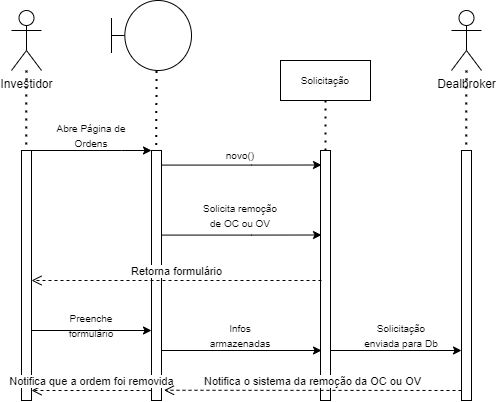

The diagram above was exported from draw.io. Its source (the exported page's mxGraphModel, read from the mxfile embedded in the PNG):
<mxGraphModel dx="585" dy="721" grid="1" gridSize="10" guides="1" tooltips="1" connect="1" arrows="1" fold="1" page="1" pageScale="1" pageWidth="827" pageHeight="1169" math="0" shadow="0">
  <root>
    <mxCell id="0" />
    <mxCell id="1" parent="0" />
    <mxCell id="LtA0mOOwM432BCU2C8pI-1" value="Investidor" style="shape=umlActor;verticalLabelPosition=bottom;verticalAlign=top;html=1;outlineConnect=0;" vertex="1" parent="1">
      <mxGeometry x="100" y="170" width="30" height="60" as="geometry" />
    </mxCell>
    <mxCell id="LtA0mOOwM432BCU2C8pI-2" value="" style="html=1;points=[];perimeter=orthogonalPerimeter;" vertex="1" parent="1">
      <mxGeometry x="110" y="310" width="10" height="250" as="geometry" />
    </mxCell>
    <mxCell id="LtA0mOOwM432BCU2C8pI-3" value="" style="endArrow=none;dashed=1;html=1;dashPattern=1 3;strokeWidth=2;rounded=0;entryX=0.472;entryY=-0.002;entryDx=0;entryDy=0;entryPerimeter=0;" edge="1" parent="1" source="LtA0mOOwM432BCU2C8pI-1" target="LtA0mOOwM432BCU2C8pI-2">
      <mxGeometry width="50" height="50" relative="1" as="geometry">
        <mxPoint x="340" y="470" as="sourcePoint" />
        <mxPoint x="115" y="300" as="targetPoint" />
      </mxGeometry>
    </mxCell>
    <mxCell id="LtA0mOOwM432BCU2C8pI-4" value="" style="html=1;points=[];perimeter=orthogonalPerimeter;" vertex="1" parent="1">
      <mxGeometry x="240" y="310" width="10" height="250" as="geometry" />
    </mxCell>
    <mxCell id="LtA0mOOwM432BCU2C8pI-5" value="" style="endArrow=classic;html=1;rounded=0;exitX=1;exitY=0.04;exitDx=0;exitDy=0;exitPerimeter=0;entryX=0;entryY=0.04;entryDx=0;entryDy=0;entryPerimeter=0;" edge="1" parent="1">
      <mxGeometry width="50" height="50" relative="1" as="geometry">
        <mxPoint x="120" y="310" as="sourcePoint" />
        <mxPoint x="240" y="310" as="targetPoint" />
        <Array as="points">
          <mxPoint x="210" y="310" />
        </Array>
      </mxGeometry>
    </mxCell>
    <mxCell id="LtA0mOOwM432BCU2C8pI-6" value="" style="endArrow=none;dashed=1;html=1;dashPattern=1 3;strokeWidth=2;rounded=0;entryX=0.472;entryY=-0.002;entryDx=0;entryDy=0;entryPerimeter=0;" edge="1" parent="1">
      <mxGeometry width="50" height="50" relative="1" as="geometry">
        <mxPoint x="244.96328767123293" y="230.5" as="sourcePoint" />
        <mxPoint x="244.76" y="310" as="targetPoint" />
      </mxGeometry>
    </mxCell>
    <mxCell id="LtA0mOOwM432BCU2C8pI-7" value="" style="shape=umlBoundary;whiteSpace=wrap;html=1;" vertex="1" parent="1">
      <mxGeometry x="200" y="160" width="80" height="70" as="geometry" />
    </mxCell>
    <mxCell id="LtA0mOOwM432BCU2C8pI-8" value="&lt;span style=&quot;font-size: 10px;&quot;&gt;Abre Página de Ordens&lt;/span&gt;" style="text;html=1;strokeColor=none;fillColor=none;align=center;verticalAlign=middle;whiteSpace=wrap;rounded=0;" vertex="1" parent="1">
      <mxGeometry x="140" y="280" width="80" height="30" as="geometry" />
    </mxCell>
    <mxCell id="LtA0mOOwM432BCU2C8pI-9" value="" style="endArrow=classic;html=1;rounded=0;exitX=1;exitY=0.04;exitDx=0;exitDy=0;exitPerimeter=0;entryX=0.1;entryY=0.058;entryDx=0;entryDy=0;entryPerimeter=0;" edge="1" parent="1" target="LtA0mOOwM432BCU2C8pI-12">
      <mxGeometry width="50" height="50" relative="1" as="geometry">
        <mxPoint x="250" y="324.5799999999999" as="sourcePoint" />
        <mxPoint x="370" y="324.58" as="targetPoint" />
        <Array as="points">
          <mxPoint x="340" y="324.58" />
        </Array>
      </mxGeometry>
    </mxCell>
    <mxCell id="LtA0mOOwM432BCU2C8pI-10" value="Solicitação" style="rounded=0;whiteSpace=wrap;html=1;fontSize=10;" vertex="1" parent="1">
      <mxGeometry x="369" y="220" width="90" height="40" as="geometry" />
    </mxCell>
    <mxCell id="LtA0mOOwM432BCU2C8pI-11" value="&lt;font style=&quot;font-size: 10px;&quot;&gt;novo()&lt;/font&gt;" style="text;html=1;strokeColor=none;fillColor=none;align=center;verticalAlign=middle;whiteSpace=wrap;rounded=0;" vertex="1" parent="1">
      <mxGeometry x="289" y="300" width="80" height="30" as="geometry" />
    </mxCell>
    <mxCell id="LtA0mOOwM432BCU2C8pI-12" value="" style="html=1;points=[];perimeter=orthogonalPerimeter;fontSize=10;" vertex="1" parent="1">
      <mxGeometry x="409" y="310" width="10" height="250" as="geometry" />
    </mxCell>
    <mxCell id="LtA0mOOwM432BCU2C8pI-13" value="" style="endArrow=none;dashed=1;html=1;dashPattern=1 3;strokeWidth=2;rounded=0;fontSize=10;entryX=0.5;entryY=1;entryDx=0;entryDy=0;" edge="1" parent="1" target="LtA0mOOwM432BCU2C8pI-10">
      <mxGeometry width="50" height="50" relative="1" as="geometry">
        <mxPoint x="414" y="310" as="sourcePoint" />
        <mxPoint x="220" y="380" as="targetPoint" />
      </mxGeometry>
    </mxCell>
    <mxCell id="LtA0mOOwM432BCU2C8pI-14" value="" style="endArrow=classic;html=1;rounded=0;exitX=1;exitY=0.04;exitDx=0;exitDy=0;exitPerimeter=0;entryX=0.1;entryY=0.338;entryDx=0;entryDy=0;entryPerimeter=0;" edge="1" parent="1" target="LtA0mOOwM432BCU2C8pI-12">
      <mxGeometry width="50" height="50" relative="1" as="geometry">
        <mxPoint x="250" y="394.5799999999999" as="sourcePoint" />
        <mxPoint x="370" y="394.5799999999999" as="targetPoint" />
        <Array as="points">
          <mxPoint x="340" y="394.58" />
        </Array>
      </mxGeometry>
    </mxCell>
    <mxCell id="LtA0mOOwM432BCU2C8pI-15" value="&lt;font style=&quot;font-size: 10px;&quot;&gt;Solicita remoção de OC ou OV&lt;/font&gt;" style="text;html=1;strokeColor=none;fillColor=none;align=center;verticalAlign=middle;whiteSpace=wrap;rounded=0;" vertex="1" parent="1">
      <mxGeometry x="289" y="360" width="80" height="30" as="geometry" />
    </mxCell>
    <mxCell id="LtA0mOOwM432BCU2C8pI-16" value="Retorna formulário" style="html=1;verticalAlign=bottom;endArrow=open;dashed=1;endSize=8;rounded=0;exitX=0.1;exitY=0.52;exitDx=0;exitDy=0;exitPerimeter=0;entryX=1;entryY=0.52;entryDx=0;entryDy=0;entryPerimeter=0;" edge="1" parent="1" source="LtA0mOOwM432BCU2C8pI-12" target="LtA0mOOwM432BCU2C8pI-2">
      <mxGeometry relative="1" as="geometry">
        <mxPoint x="310" y="340" as="sourcePoint" />
        <mxPoint x="230" y="340" as="targetPoint" />
      </mxGeometry>
    </mxCell>
    <mxCell id="LtA0mOOwM432BCU2C8pI-17" value="" style="endArrow=classic;html=1;rounded=0;exitX=1;exitY=0.72;exitDx=0;exitDy=0;exitPerimeter=0;" edge="1" parent="1" source="LtA0mOOwM432BCU2C8pI-2">
      <mxGeometry width="50" height="50" relative="1" as="geometry">
        <mxPoint x="250" y="370" as="sourcePoint" />
        <mxPoint x="240" y="490" as="targetPoint" />
      </mxGeometry>
    </mxCell>
    <mxCell id="LtA0mOOwM432BCU2C8pI-18" value="" style="endArrow=classic;html=1;rounded=0;exitX=1;exitY=0.72;exitDx=0;exitDy=0;exitPerimeter=0;entryX=0.1;entryY=0.8;entryDx=0;entryDy=0;entryPerimeter=0;" edge="1" parent="1" target="LtA0mOOwM432BCU2C8pI-12">
      <mxGeometry width="50" height="50" relative="1" as="geometry">
        <mxPoint x="250" y="510" as="sourcePoint" />
        <mxPoint x="370" y="510" as="targetPoint" />
      </mxGeometry>
    </mxCell>
    <mxCell id="LtA0mOOwM432BCU2C8pI-19" value="&lt;span style=&quot;font-size: 10px;&quot;&gt;Preenche formulário&lt;/span&gt;" style="text;html=1;strokeColor=none;fillColor=none;align=center;verticalAlign=middle;whiteSpace=wrap;rounded=0;" vertex="1" parent="1">
      <mxGeometry x="140" y="470" width="80" height="30" as="geometry" />
    </mxCell>
    <mxCell id="LtA0mOOwM432BCU2C8pI-20" value="&lt;font style=&quot;font-size: 10px;&quot;&gt;Infos armazenadas&lt;/font&gt;" style="text;html=1;strokeColor=none;fillColor=none;align=center;verticalAlign=middle;whiteSpace=wrap;rounded=0;" vertex="1" parent="1">
      <mxGeometry x="289" y="480" width="80" height="30" as="geometry" />
    </mxCell>
    <mxCell id="LtA0mOOwM432BCU2C8pI-21" value="Notifica que a ordem foi removida" style="html=1;verticalAlign=bottom;endArrow=open;dashed=1;endSize=8;rounded=0;entryX=1;entryY=0.96;entryDx=0;entryDy=0;entryPerimeter=0;exitX=0;exitY=0.96;exitDx=0;exitDy=0;exitPerimeter=0;" edge="1" parent="1" source="LtA0mOOwM432BCU2C8pI-4" target="LtA0mOOwM432BCU2C8pI-2">
      <mxGeometry relative="1" as="geometry">
        <mxPoint x="230" y="550" as="sourcePoint" />
        <mxPoint x="230" y="340" as="targetPoint" />
      </mxGeometry>
    </mxCell>
    <mxCell id="LtA0mOOwM432BCU2C8pI-22" value="" style="html=1;points=[];perimeter=orthogonalPerimeter;fontSize=10;" vertex="1" parent="1">
      <mxGeometry x="550" y="310" width="10" height="250" as="geometry" />
    </mxCell>
    <mxCell id="LtA0mOOwM432BCU2C8pI-23" value="Dealbroker" style="shape=umlActor;verticalLabelPosition=bottom;verticalAlign=top;html=1;outlineConnect=0;" vertex="1" parent="1">
      <mxGeometry x="540" y="170" width="30" height="60" as="geometry" />
    </mxCell>
    <mxCell id="LtA0mOOwM432BCU2C8pI-24" value="" style="endArrow=none;dashed=1;html=1;dashPattern=1 3;strokeWidth=2;rounded=0;entryX=0.472;entryY=-0.002;entryDx=0;entryDy=0;entryPerimeter=0;" edge="1" parent="1" source="LtA0mOOwM432BCU2C8pI-23">
      <mxGeometry width="50" height="50" relative="1" as="geometry">
        <mxPoint x="780" y="470" as="sourcePoint" />
        <mxPoint x="554.72" y="309.5" as="targetPoint" />
      </mxGeometry>
    </mxCell>
    <mxCell id="LtA0mOOwM432BCU2C8pI-25" value="Notifica o sistema da remoção da OC ou OV" style="html=1;verticalAlign=bottom;endArrow=open;dashed=1;endSize=8;rounded=0;exitX=0;exitY=0.96;exitDx=0;exitDy=0;exitPerimeter=0;entryX=1.25;entryY=0.959;entryDx=0;entryDy=0;entryPerimeter=0;" edge="1" parent="1" source="LtA0mOOwM432BCU2C8pI-22" target="LtA0mOOwM432BCU2C8pI-4">
      <mxGeometry relative="1" as="geometry">
        <mxPoint x="540" y="530" as="sourcePoint" />
        <mxPoint x="420" y="550" as="targetPoint" />
      </mxGeometry>
    </mxCell>
    <mxCell id="LtA0mOOwM432BCU2C8pI-26" value="" style="endArrow=classic;html=1;rounded=0;exitX=1;exitY=0.72;exitDx=0;exitDy=0;exitPerimeter=0;" edge="1" parent="1">
      <mxGeometry width="50" height="50" relative="1" as="geometry">
        <mxPoint x="419" y="510" as="sourcePoint" />
        <mxPoint x="550" y="510" as="targetPoint" />
      </mxGeometry>
    </mxCell>
    <mxCell id="LtA0mOOwM432BCU2C8pI-27" value="&lt;font style=&quot;font-size: 10px;&quot;&gt;Solicitação enviada para Db&lt;/font&gt;" style="text;html=1;strokeColor=none;fillColor=none;align=center;verticalAlign=middle;whiteSpace=wrap;rounded=0;" vertex="1" parent="1">
      <mxGeometry x="450" y="480" width="80" height="30" as="geometry" />
    </mxCell>
  </root>
</mxGraphModel>